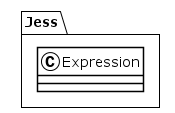

The diagram above was rendered by PlantUML. Its source (embedded in the PNG):
@startuml
!theme plain
package Jess {
class Expression {
}
}
@enduml